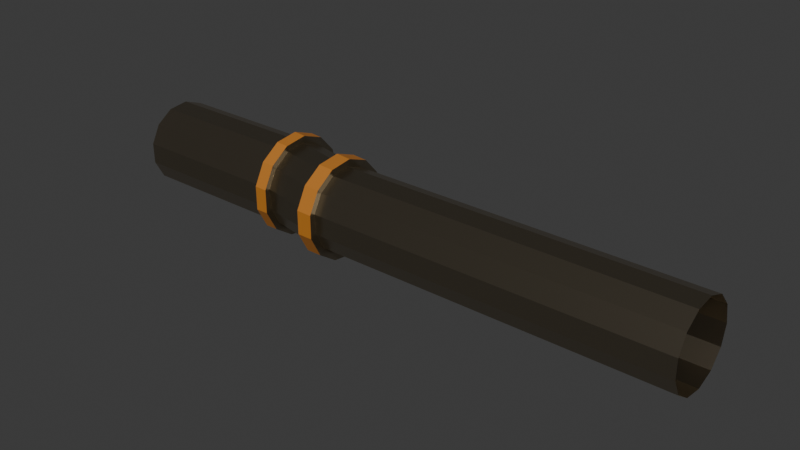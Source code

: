 # Source: ShortPipe1.blend  (saved by Blender 4.5.90; exported with 4.5.12 LTS)
import bpy
from mathutils import Matrix  # noqa: F401  (used for matrix-valued properties, if any)

bpy.ops.wm.read_factory_settings(use_empty=True)
scene = bpy.context.scene
scene.name = 'Scene'

# ---- collections
col_collection = bpy.data.collections.new('Collection'); scene.collection.children.link(col_collection)

# ---- materials (node trees are filled in below, after node groups)
mat_metal = bpy.data.materials.new('Metal')
mat_rust1 = bpy.data.materials.new('Rust1')

# ---- material node trees
mat_metal.use_nodes = True; mat_metal.node_tree.nodes.clear()
_N = mat_metal.node_tree.nodes; _L = mat_metal.node_tree.links
n0 = _N.new('ShaderNodeBsdfPrincipled'); n0.name = 'Principled BSDF'; n0.location = (-200, 100)
n0.inputs[0].default_value = (0.4205, 0.3581, 0.2619, 1.0)
n0.inputs[1].default_value = 1.0
n0.inputs[2].default_value = 0.3136
n1 = _N.new('ShaderNodeOutputMaterial'); n1.name = 'Material Output'; n1.location = (200, 100)
_L.new(n0.outputs[0], n1.inputs[0])
n1.is_active_output = True
mat_rust1.use_nodes = True; mat_rust1.node_tree.nodes.clear()
_N = mat_rust1.node_tree.nodes; _L = mat_rust1.node_tree.links
n0 = _N.new('ShaderNodeBsdfPrincipled'); n0.name = 'Principled BSDF'; n0.location = (-200, 100)
n0.inputs[0].default_value = (0.5275, 0.193, 0.02724, 1.0)
n1 = _N.new('ShaderNodeOutputMaterial'); n1.name = 'Material Output'; n1.location = (200, 100)
_L.new(n0.outputs[0], n1.inputs[0])
n1.is_active_output = True

# ---- world
world_world = bpy.data.worlds.new('World'); scene.world = world_world
world_world.use_nodes = True; world_world.node_tree.nodes.clear()
_N = world_world.node_tree.nodes; _L = world_world.node_tree.links
n0 = _N.new('ShaderNodeOutputWorld'); n0.name = 'World Output'; n0.location = (200, 100)
n1 = _N.new('ShaderNodeBackground'); n1.name = 'Background'; n1.location = (-200, 100)
n1.inputs[0].default_value = (0.05088, 0.05088, 0.05088, 1.0)
_L.new(n1.outputs[0], n0.inputs[0])
n0.is_active_output = True
world_world.color = (0.05088, 0.05088, 0.05088)
world_world.sun_shadow_jitter_overblur = 0.0

# ---- meshes
me_cylinder_001 = bpy.data.meshes.new('Cylinder.001')
me_cylinder_001.from_pydata([(-4.942, 1.274, -2.384e-06), (-4.94, 1.16, -0.4647), (-4.939, 0.8423, -0.823), (-4.938, 0.3947, -0.9927), (-4.938, -0.08041, -0.935), (-4.94, -0.4743, -0.6631), (-4.941, -0.6967, -0.2393), (-4.943, -0.6967, 0.2393), (-4.945, -0.4743, 0.6631), (-4.946, -0.08041, 0.935), (-4.946, 0.3947, 0.9927), (-4.946, 0.8423, 0.823), (-4.944, 1.16, 0.4647), (-1.245, -0.4743, 0.6631), (-1.24, 1.16, -0.4647), (-1.246, -0.08041, 0.935), (-1.239, 0.8423, -0.823), (-1.247, 0.3947, 0.9927), (-1.238, 0.3947, -0.9927), (-1.246, 0.8423, 0.823), (-1.239, -0.08041, -0.935), (-1.244, 1.16, 0.4647), (-1.24, -0.4743, -0.6631), (-1.241, -0.6967, -0.2393), (-1.243, -0.6967, 0.2393), (-1.242, 1.274, -1.431e-06), (0.6081, -0.9499, 0.2308), (0.6091, 0.9511, -1.669e-06), (0.6064, -0.7353, 0.6396), (0.611, 0.8407, -0.4482), (0.6053, -0.3554, 0.9018), (0.6124, 0.5345, -0.7938), (0.6051, 0.1029, 0.9575), (0.6131, 0.1029, -0.9575), (0.6058, 0.5345, 0.7938), (0.6128, -0.3554, -0.9018), (0.6072, 0.8407, 0.4482), (0.6117, -0.7353, -0.6396), (0.61, -0.9499, -0.2308), (0.289, -0.7279, 0.6469), (0.2935, 0.866, -0.4533), (0.2878, -0.3437, 0.9121), (0.295, 0.5564, -0.8028), (0.2876, 0.1198, 0.9684), (0.2957, 0.1198, -0.9684), (0.2883, 0.5564, 0.8028), (0.2954, -0.3437, -0.9121), (0.2898, 0.866, 0.4533), (0.2943, -0.7279, -0.6469), (0.2926, -0.9449, -0.2334), (0.2907, -0.9449, 0.2334), (0.2916, 0.9777, -1.669e-06), (-0.9832, -0.4805, 0.6571), (-0.9785, 1.139, -0.4605), (-0.9843, -0.09011, 0.9266), (-0.9771, 0.8242, -0.8155), (-0.9845, 0.3807, 0.9837), (-0.9764, 0.3807, -0.9837), (-0.9838, 0.8242, 0.8155), (-0.9766, -0.09011, -0.9266), (-0.9824, 1.139, 0.4605), (-0.9777, -0.4805, -0.6571), (-0.9795, -0.7009, -0.2372), (-0.9814, -0.7009, 0.2371), (-0.9805, 1.252, -1.431e-06), (-0.9634, 0.4114, 1.148), (-1.257, -0.5283, 0.722), (-1.252, 1.251, -0.506), (-1.258, -0.09946, 1.018), (-1.25, -0.09946, -1.018), (-1.256, 1.251, 0.506), (-1.254, 1.375, -1.431e-06), (-1.251, -0.5283, -0.722), (-1.269, 0.4277, 1.158), (-1.258, 0.4178, 1.081), (-1.258, 0.9051, 0.896), (-1.268, 0.9499, 0.9602), (-0.9541, -0.1379, -1.081), (-0.9646, -0.11, -1.009), (-0.9644, 0.4026, -1.071), (-0.9539, 0.4114, -1.148), (-1.26, 0.9499, -0.9602), (-1.25, 0.9051, -0.896), (-1.25, 0.4178, -1.081), (-1.259, 0.4277, -1.158), (-0.9618, -0.5933, 0.7666), (-0.9718, -0.535, 0.7154), (-0.9699, -0.775, 0.2582), (-0.9598, -0.8505, 0.2767), (-1.263, -0.8457, -0.2792), (-1.253, -0.7705, -0.2606), (-4.941, -0.6967, -0.2393), (-4.943, -0.6967, 0.2393), (-1.241, -0.6967, -0.2393), (0.6081, -0.9499, 0.2308), (-1.243, -0.6967, 0.2393), (-0.9814, -0.7009, 0.2371), (0.61, -0.9499, -0.2308), (8.91, -0.9499, -0.2308), (8.908, -0.9499, 0.2308), (0.2907, -0.9449, 0.2334), (0.2926, -0.9449, -0.2334), (-0.9795, -0.7009, -0.2372), (-1.255, -0.7705, 0.2606), (-1.265, -0.8457, 0.2792), (-0.9609, 1.296, 0.5373), (-0.9709, 1.228, 0.5014), (8.91, -0.9499, -0.2308), (8.911, -0.7353, -0.6396), (8.907, 0.8407, 0.4482), (8.912, -0.3554, -0.9018), (8.905, 0.5345, 0.7938), (8.913, 0.1029, -0.9575), (8.905, 0.1029, 0.9575), (8.912, 0.5345, -0.7938), (8.905, -0.3554, 0.9018), (8.91, 0.8407, -0.4482), (8.906, -0.7353, 0.6396), (8.909, 0.9511, -1.669e-06), (8.908, -0.9499, 0.2308), (0.6166, -0.9833, -0.2404), (0.6166, -0.9833, -0.2404), (0.2879, -0.7522, -0.6736), (0.2656, -0.8553, -0.7659), (0.6361, 1.002, 0.5307), (0.6137, 0.8812, 0.4667), (0.6129, -0.7599, 0.666), (0.6146, -0.9833, 0.2404), (0.6176, 0.8812, -0.4667), (0.6156, 0.9962, -1.669e-06), (0.6117, -0.3643, 0.9391), (0.6191, 0.5624, -0.8266), (0.6115, 0.1129, 0.997), (0.6198, 0.1129, -0.997), (0.6122, 0.5624, 0.8266), (0.6195, -0.3643, -0.9391), (0.6184, -0.7599, -0.666), (0.6383, 1.133, -1.669e-06), (0.2664, 0.6653, -0.9505), (0.2885, 0.5851, -0.836), (0.287, 0.9075, -0.4721), (0.2647, 1.032, -0.5367), (0.6352, -0.8641, 0.7573), (0.6339, -0.4142, 1.068), (0.2624, 1.164, -1.669e-06), (0.2851, 1.024, -1.669e-06), (0.2831, 0.9075, 0.472), (0.2602, 1.032, 0.5367), (0.6427, -0.4142, -1.068), (0.6414, -0.8641, -0.7573), (0.2579, -0.4003, 1.08), (0.2811, -0.3521, 0.9498), (0.2823, -0.7522, 0.6736), (0.2592, -0.8553, 0.7659), (0.2841, -0.9781, 0.2431), (0.2809, 0.1306, 1.008), (0.2893, 0.1306, -1.008), (0.2816, 0.5851, 0.836), (0.289, -0.3521, -0.9498), (0.2861, -0.9781, -0.2431), (0.2613, -1.112, 0.2764), (0.6372, -1.118, 0.2733), (0.6405, 1.002, -0.5307), (0.6422, 0.6395, -0.9398), (0.6336, 0.1284, 1.134), (0.643, 0.1284, -1.134), (0.6344, 0.6395, 0.9398), (0.6394, -1.118, -0.2733), (0.2577, 0.1485, 1.147), (0.2672, 0.1485, -1.147), (0.2585, 0.6653, 0.9505), (0.2669, -0.4003, -1.08), (0.2636, -1.112, -0.2764), (0.2861, -0.9781, -0.2431), (0.6146, -0.9833, 0.2404), (0.2841, -0.9781, 0.2431), (0.2613, -1.112, 0.2764), (0.6372, -1.118, 0.2733), (0.6394, -1.118, -0.2733), (0.2636, -1.112, -0.2764), (-0.9733, 0.4026, 1.071), (-0.9725, 0.8855, 0.8879), (-0.9626, 0.9288, 0.9515), (-0.9667, 1.228, -0.5014), (-0.9688, 1.351, -1.431e-06), (-0.973, -0.11, 1.009), (-0.9651, 0.8855, -0.8879), (-0.9659, -0.535, -0.7154), (-0.9678, -0.775, -0.2582), (-1.267, -0.5862, 0.7736), (-0.9564, 1.296, -0.5373), (-1.262, 1.32, -0.5422), (-0.9631, -0.1379, 1.081), (-1.269, -0.1266, 1.091), (-0.9547, 0.9288, -0.9515), (-1.26, -0.1266, -1.091), (-1.266, 1.32, 0.5422), (-0.9554, -0.5933, -0.7667), (-1.261, -0.5862, -0.7736), (-0.9575, -0.8505, -0.2767), (-1.263, -0.8457, -0.2792), (-1.264, 1.454, -1.431e-06), (-0.9586, 1.428, -1.431e-06), (-0.9575, -0.8505, -0.2767), (-0.9678, -0.775, -0.2582), (-1.265, -0.8457, 0.2792), (-1.255, -0.7705, 0.2606), (-1.253, -0.7705, -0.2606), (-0.9598, -0.8505, 0.2767), (-0.9699, -0.775, 0.2582)], [], [(7, 6, 91, 92), (197, 199, 89, 198), (24, 13, 8, 7), (25, 14, 1, 0), (13, 15, 9, 8), (14, 16, 2, 1), (15, 17, 10, 9), (16, 18, 3, 2), (17, 19, 11, 10), (18, 20, 4, 3), (19, 21, 12, 11), (20, 22, 5, 4), (21, 25, 0, 12), (22, 23, 6, 5), (180, 181, 182, 65), (75, 74, 73, 76), (79, 78, 77, 80), (83, 82, 81, 84), (87, 86, 85, 88), (181, 106, 105, 182), (74, 68, 193, 73), (184, 183, 190, 202), (90, 72, 198, 89), (78, 187, 197, 77), (82, 67, 191, 81), (86, 185, 192, 85), (50, 39, 52, 63), (51, 40, 53, 64), (39, 41, 54, 52), (40, 42, 55, 53), (41, 43, 56, 54), (42, 44, 57, 55), (43, 45, 58, 56), (44, 46, 59, 57), (45, 47, 60, 58), (46, 48, 61, 59), (47, 51, 64, 60), (48, 49, 62, 61), (88, 104, 205, 208), (104, 103, 206, 205), (45, 43, 155, 157), (35, 37, 136, 135), (97, 94, 174, 120), (44, 42, 139, 156), (34, 36, 125, 134), (43, 41, 151, 155), (33, 35, 135, 133), (42, 40, 140, 139), (32, 34, 134, 132), (41, 39, 152, 151), (31, 33, 133, 131), (40, 51, 145, 140), (30, 32, 132, 130), (100, 101, 173, 175), (94, 26, 127, 174), (39, 50, 154, 152), (101, 49, 159, 173), (29, 31, 131, 128), (28, 30, 130, 126), (49, 48, 122, 159), (27, 29, 128, 129), (51, 47, 146, 145), (57, 59, 78, 79), (18, 16, 82, 83), (96, 63, 87, 209), (56, 58, 181, 180), (19, 17, 74, 75), (55, 57, 79, 186), (20, 18, 83, 69), (95, 93, 207, 206), (54, 56, 180, 185), (21, 19, 75, 70), (62, 102, 204, 188), (102, 96, 209, 204), (53, 55, 186, 183), (22, 20, 69, 72), (93, 23, 90, 207), (52, 54, 185, 86), (25, 21, 70, 71), (64, 53, 183, 184), (23, 22, 72, 90), (63, 52, 86, 87), (24, 95, 206, 103), (13, 24, 103, 66), (61, 62, 188, 187), (14, 25, 71, 67), (62, 49, 101, 102), (93, 95, 92, 91), (60, 64, 184, 106), (36, 34, 111, 109), (94, 97, 98, 99), (34, 32, 113, 111), (32, 30, 115, 113), (97, 38, 107, 98), (33, 31, 114, 112), (35, 33, 112, 110), (28, 26, 119, 117), (38, 97, 120, 121), (101, 100, 96, 102), (26, 28, 126, 127), (48, 46, 158, 122), (15, 13, 66, 68), (59, 61, 187, 78), (26, 94, 99, 119), (31, 29, 116, 114), (38, 37, 108, 107), (37, 35, 110, 108), (29, 27, 118, 116), (30, 28, 117, 115), (27, 36, 109, 118), (16, 14, 67, 82), (50, 63, 96, 100), (58, 60, 106, 181), (47, 45, 157, 146), (37, 38, 121, 136), (46, 44, 156, 158), (24, 7, 92, 95), (6, 23, 93, 91), (50, 100, 175, 154), (36, 27, 129, 125), (17, 15, 68, 74), (172, 167, 178, 179), (156, 139, 138, 169), (130, 132, 164, 143), (136, 121, 167, 149), (155, 151, 150, 168), (128, 131, 163, 162), (159, 122, 123, 172), (125, 129, 137, 124), (139, 140, 141, 138), (126, 130, 143, 142), (145, 146, 147, 144), (135, 136, 149, 148), (151, 152, 153, 150), (161, 142, 153, 160), (137, 162, 141, 144), (142, 143, 150, 153), (162, 163, 138, 141), (143, 164, 168, 150), (163, 165, 169, 138), (164, 166, 170, 168), (165, 148, 171, 169), (166, 124, 147, 170), (148, 149, 123, 171), (124, 137, 144, 147), (149, 167, 172, 123), (131, 133, 165, 163), (157, 155, 168, 170), (132, 134, 166, 164), (158, 156, 169, 171), (152, 154, 160, 153), (133, 135, 148, 165), (146, 157, 170, 147), (127, 126, 142, 161), (140, 145, 144, 141), (134, 125, 124, 166), (122, 158, 171, 123), (129, 128, 162, 137), (175, 173, 179, 176), (178, 177, 176, 179), (120, 174, 177, 178), (159, 172, 179, 173), (167, 121, 120, 178), (160, 154, 175, 176), (127, 161, 177, 174), (161, 160, 176, 177), (105, 202, 201, 196), (77, 197, 198, 195), (182, 105, 196, 76), (80, 77, 195, 84), (65, 182, 76, 73), (194, 80, 84, 81), (192, 65, 73, 193), (190, 194, 81, 191), (85, 192, 193, 189), (202, 190, 191, 201), (88, 85, 189, 104), (71, 70, 196, 201), (106, 184, 202, 105), (68, 66, 189, 193), (183, 186, 194, 190), (72, 69, 195, 198), (187, 188, 199, 197), (67, 71, 201, 191), (185, 180, 65, 192), (70, 75, 76, 196), (66, 103, 104, 189), (186, 79, 80, 194), (69, 83, 84, 195), (89, 199, 203, 200), (206, 207, 200, 205), (203, 208, 205, 200), (204, 209, 208, 203), (90, 89, 200, 207), (87, 88, 208, 209), (199, 188, 204, 203)])
me_cylinder_001.polygons.foreach_set('material_index', [0, 1, 0, 0, 0, 0, 0, 0, 0, 0, 0, 0, 0, 0, 0, 0, 0, 0, 0, 0, 0, 0, 0, 0, 0, 0, 0, 0, 0, 0, 0, 0, 0, 0, 0, 0, 0, 0, 1, 0, 0, 0, 0, 0, 0, 0, 0, 0, 0, 0, 0, 0, 0, 0, 0, 0, 0, 0, 0, 0, 0, 0, 0, 0, 0, 0, 0, 0, 0, 0, 0, 0, 0, 0, 0, 0, 0, 0, 0, 0, 0, 0, 0, 0, 0, 0, 0, 0, 0, 0, 0, 0, 0, 0, 0, 0, 0, 0, 0, 0, 0, 0, 0, 0, 0, 0, 0, 0, 0, 0, 0, 0, 0, 0, 0, 0, 0, 0, 0, 0, 0, 1, 0, 0, 0, 0, 0, 0, 0, 0, 0, 0, 0, 0, 1, 1, 1, 1, 1, 1, 1, 1, 1, 1, 1, 1, 0, 0, 0, 0, 0, 0, 0, 0, 0, 0, 0, 0, 0, 1, 0, 0, 0, 0, 0, 1, 1, 1, 1, 1, 1, 1, 1, 1, 1, 1, 1, 0, 0, 0, 0, 0, 0, 0, 0, 0, 0, 0, 0, 1, 0, 1, 0, 0, 0, 0])
_uv = me_cylinder_001.uv_layers.new(name='UVMap')
_uv.uv.foreach_set('vector', [0.0, 0.0, 0.0, 0.0, 0.0, 0.0, 0.0, 0.0, 0.6154, 0.5, 0.5385, 0.5, 0.5385, 0.5, 0.6154, 0.5, 0.4615, 0.5, 0.3846, 0.5, 0.3846, 0.5, 0.4615, 0.5, 1.0, 0.5, 0.9231, 0.5, 0.9231, 0.5, 1.0, 0.5, 0.3846, 0.5, 0.3077, 0.5, 0.3077, 0.5, 0.3846, 0.5, 0.9231, 0.5, 0.8462, 0.5, 0.8462, 0.5, 0.9231, 0.5, 0.3077, 0.5, 0.2308, 0.5, 0.2308, 0.5, 0.3077, 0.5, 0.8462, 0.5, 0.7692, 0.5, 0.7692, 0.5, 0.8462, 0.5, 0.2308, 0.5, 0.1538, 0.5, 0.1538, 0.5, 0.2308, 0.5, 0.7692, 0.5, 0.6923, 0.5, 0.6923, 0.5, 0.7692, 0.5, 0.1538, 0.5, 0.07692, 0.5, 0.07692, 0.5, 0.1538, 0.5, 0.6923, 0.5, 0.6154, 0.5, 0.6154, 0.5, 0.6923, 0.5, 0.07692, 0.5, 4.47e-08, 0.5, 4.47e-08, 0.5, 0.07692, 0.5, 0.6154, 0.5, 0.5385, 0.5, 0.5385, 0.5, 0.6154, 0.5, 0.2308, 0.5, 0.1538, 0.5, 0.1538, 0.5, 0.2308, 0.5, 0.1538, 0.5, 0.2308, 0.5, 0.2308, 0.5, 0.1538, 0.5, 0.7692, 0.5, 0.6923, 0.5, 0.6923, 0.5, 0.7692, 0.5, 0.7692, 0.5, 0.8462, 0.5, 0.8462, 0.5, 0.7692, 0.5, 0.4615, 0.5, 0.3846, 0.5, 0.3846, 0.5, 0.4615, 0.5, 0.1538, 0.5, 0.07692, 0.5, 0.07692, 0.5, 0.1538, 0.5, 0.2308, 0.5, 0.3077, 0.5, 0.3077, 0.5, 0.2308, 0.5, 1.0, 0.5, 0.9231, 0.5, 0.9231, 0.5, 1.0, 0.5, 0.5385, 0.5, 0.6154, 0.5, 0.6154, 0.5, 0.5385, 0.5, 0.6923, 0.5, 0.6154, 0.5, 0.6154, 0.5, 0.6923, 0.5, 0.8462, 0.5, 0.9231, 0.5, 0.9231, 0.5, 0.8462, 0.5, 0.3846, 0.5, 0.3077, 0.5, 0.3077, 0.5, 0.3846, 0.5, 0.4615, 0.5, 0.3846, 0.5, 0.3846, 0.5, 0.4615, 0.5, 1.0, 0.5, 0.9231, 0.5, 0.9231, 0.5, 1.0, 0.5, 0.3846, 0.5, 0.3077, 0.5, 0.3077, 0.5, 0.3846, 0.5, 0.9231, 0.5, 0.8462, 0.5, 0.8462, 0.5, 0.9231, 0.5, 0.3077, 0.5, 0.2308, 0.5, 0.2308, 0.5, 0.3077, 0.5, 0.8462, 0.5, 0.7692, 0.5, 0.7692, 0.5, 0.8462, 0.5, 0.2308, 0.5, 0.1538, 0.5, 0.1538, 0.5, 0.2308, 0.5, 0.7692, 0.5, 0.6923, 0.5, 0.6923, 0.5, 0.7692, 0.5, 0.1538, 0.5, 0.07692, 0.5, 0.07692, 0.5, 0.1538, 0.5, 0.6923, 0.5, 0.6154, 0.5, 0.6154, 0.5, 0.6923, 0.5, 0.07692, 0.5, 4.47e-08, 0.5, -8.118e-08, 0.5, 0.07692, 0.5, 0.6154, 0.5, 0.5385, 0.5, 0.5385, 0.5, 0.6154, 0.5, 0.4615, 0.5, 0.4615, 0.5, 0.4615, 0.5, 0.4615, 0.5, 0.4615, 0.5, 0.4615, 0.5, 0.4615, 0.5, 0.4615, 0.5, 0.1538, 0.5, 0.2308, 0.5, 0.2308, 0.5, 0.1538, 0.5, 0.6923, 0.5, 0.6154, 0.5, 0.6154, 0.5, 0.6923, 0.5, 0.5385, 0.5, 0.4615, 0.5, 0.4615, 0.5, 0.5385, 0.5, 0.7692, 0.5, 0.8462, 0.5, 0.8462, 0.5, 0.7692, 0.5, 0.1538, 0.5, 0.07692, 0.5, 0.07692, 0.5, 0.1538, 0.5, 0.2308, 0.5, 0.3077, 0.5, 0.3077, 0.5, 0.2308, 0.5, 0.7692, 0.5, 0.6923, 0.5, 0.6923, 0.5, 0.7692, 0.5, 0.8462, 0.5, 0.9231, 0.5, 0.9231, 0.5, 0.8462, 0.5, 0.2308, 0.5, 0.1538, 0.5, 0.1538, 0.5, 0.2308, 0.5, 0.3077, 0.5, 0.3846, 0.5, 0.3846, 0.5, 0.3077, 0.5, 0.8462, 0.5, 0.7692, 0.5, 0.7692, 0.5, 0.8462, 0.5, 0.9231, 0.5, 1.0, 0.5, 1.0, 0.5, 0.9231, 0.5, 0.3077, 0.5, 0.2308, 0.5, 0.2308, 0.5, 0.3077, 0.5, 0.4615, 0.5, 0.5385, 0.5, 0.5385, 0.5, 0.4615, 0.5, 0.4615, 0.5, 0.4615, 0.5, 0.4615, 0.5, 0.4615, 0.5, 0.3846, 0.5, 0.4615, 0.5, 0.4615, 0.5, 0.3846, 0.5, 0.5385, 0.5, 0.5385, 0.5, 0.5385, 0.5, 0.5385, 0.5, 0.9231, 0.5, 0.8462, 0.5, 0.8462, 0.5, 0.9231, 0.5, 0.3846, 0.5, 0.3077, 0.5, 0.3077, 0.5, 0.3846, 0.5, 0.5385, 0.5, 0.6154, 0.5, 0.6154, 0.5, 0.5385, 0.5, 1.0, 0.5, 0.9231, 0.5, 0.9231, 0.5, 1.0, 0.5, 4.47e-08, 0.5, 0.07692, 0.5, 0.07692, 0.5, 4.47e-08, 0.5, 0.7692, 0.5, 0.6923, 0.5, 0.6923, 0.5, 0.7692, 0.5, 0.7692, 0.5, 0.8462, 0.5, 0.8462, 0.5, 0.7692, 0.5, 0.4615, 0.5, 0.4615, 0.5, 0.4615, 0.5, 0.4615, 0.5, 0.2308, 0.5, 0.1538, 0.5, 0.1538, 0.5, 0.2308, 0.5, 0.1538, 0.5, 0.2308, 0.5, 0.2308, 0.5, 0.1538, 0.5, 0.8462, 0.5, 0.7692, 0.5, 0.7692, 0.5, 0.8462, 0.5, 0.6923, 0.5, 0.7692, 0.5, 0.7692, 0.5, 0.6923, 0.5, 0.4615, 0.5, 0.5385, 0.5, 0.5385, 0.5, 0.4615, 0.5, 0.3077, 0.5, 0.2308, 0.5, 0.2308, 0.5, 0.3077, 0.5, 0.07692, 0.5, 0.1538, 0.5, 0.1538, 0.5, 0.07692, 0.5, 0.5385, 0.5, 0.5385, 0.5, 0.5385, 0.5, 0.5385, 0.5, 0.5385, 0.5, 0.4615, 0.5, 0.4615, 0.5, 0.5385, 0.5, 0.9231, 0.5, 0.8462, 0.5, 0.8462, 0.5, 0.9231, 0.5, 0.6154, 0.5, 0.6923, 0.5, 0.6923, 0.5, 0.6154, 0.5, 0.5385, 0.5, 0.5385, 0.5, 0.5385, 0.5, 0.5385, 0.5, 0.3846, 0.5, 0.3077, 0.5, 0.3077, 0.5, 0.3846, 0.5, 4.47e-08, 0.5, 0.07692, 0.5, 0.07692, 0.5, 4.47e-08, 0.5, 1.0, 0.5, 0.9231, 0.5, 0.9231, 0.5, 1.0, 0.5, 0.5385, 0.5, 0.6154, 0.5, 0.6154, 0.5, 0.5385, 0.5, 0.4615, 0.5, 0.3846, 0.5, 0.3846, 0.5, 0.4615, 0.5, 0.4615, 0.5, 0.4615, 0.5, 0.4615, 0.5, 0.4615, 0.5, 0.3846, 0.5, 0.4615, 0.5, 0.4615, 0.5, 0.3846, 0.5, 0.6154, 0.5, 0.5385, 0.5, 0.5385, 0.5, 0.6154, 0.5, 0.9231, 0.5, 1.0, 0.5, 1.0, 0.5, 0.9231, 0.5, 0.5385, 0.5, 0.5385, 0.5, 0.5385, 0.5, 0.5385, 0.5, 0.5385, 0.5, 0.4615, 0.5, 0.4615, 0.5, 0.5385, 0.5, 0.07692, 0.5, -8.118e-08, 0.5, -8.118e-08, 0.5, 0.07692, 0.5, 0.07692, 0.5, 0.1538, 0.5, 0.1538, 0.5, 0.07692, 0.5, 0.4615, 0.5, 0.5385, 0.5, 0.5385, 0.5, 0.4615, 0.5, 0.1538, 0.5, 0.2308, 0.5, 0.2308, 0.5, 0.1538, 0.5, 0.2308, 0.5, 0.3077, 0.5, 0.3077, 0.5, 0.2308, 0.5, 0.5385, 0.5, 0.5385, 0.5, 0.5385, 0.5, 0.5385, 0.5, 0.7692, 0.5, 0.8462, 0.5, 0.8462, 0.5, 0.7692, 0.5, 0.6923, 0.5, 0.7692, 0.5, 0.7692, 0.5, 0.6923, 0.5, 0.3846, 0.5, 0.4615, 0.5, 0.4615, 0.5, 0.3846, 0.5, 0.5385, 0.5, 0.5385, 0.5, 0.5385, 0.5, 0.5385, 0.5, 0.5385, 0.5, 0.4615, 0.5, 0.4615, 0.5, 0.5385, 0.5, 0.4615, 0.5, 0.3846, 0.5, 0.3846, 0.5, 0.4615, 0.5, 0.6154, 0.5, 0.6923, 0.5, 0.6923, 0.5, 0.6154, 0.5, 0.3077, 0.5, 0.3846, 0.5, 0.3846, 0.5, 0.3077, 0.5, 0.6923, 0.5, 0.6154, 0.5, 0.6154, 0.5, 0.6923, 0.5, 0.4615, 0.5, 0.4615, 0.5, 0.4615, 0.5, 0.4615, 0.5, 0.8462, 0.5, 0.9231, 0.5, 0.9231, 0.5, 0.8462, 0.5, 0.5385, 0.5, 0.6154, 0.5, 0.6154, 0.5, 0.5385, 0.5, 0.6154, 0.5, 0.6923, 0.5, 0.6923, 0.5, 0.6154, 0.5, 0.9231, 0.5, 1.0, 0.5, 1.0, 0.5, 0.9231, 0.5, 0.3077, 0.5, 0.3846, 0.5, 0.3846, 0.5, 0.3077, 0.5, 4.47e-08, 0.5, 0.07692, 0.5, 0.07692, 0.5, 4.47e-08, 0.5, 0.8462, 0.5, 0.9231, 0.5, 0.9231, 0.5, 0.8462, 0.5, 0.4615, 0.5, 0.4615, 0.5, 0.4615, 0.5, 0.4615, 0.5, 0.1538, 0.5, 0.07692, 0.5, 0.07692, 0.5, 0.1538, 0.5, 0.07692, 0.5, 0.1538, 0.5, 0.1538, 0.5, 0.07692, 0.5, 0.6154, 0.5, 0.5385, 0.5, 0.5385, 0.5, 0.6154, 0.5, 0.6923, 0.5, 0.7692, 0.5, 0.7692, 0.5, 0.6923, 0.5, 0.4615, 0.5, 0.4615, 0.5, 0.4615, 0.5, 0.4615, 0.5, 0.5385, 0.5, 0.5385, 0.5, 0.5385, 0.5, 0.5385, 0.5, 0.4615, 0.5, 0.4615, 0.5, 0.4615, 0.5, 0.4615, 0.5, 0.07692, 0.5, 4.47e-08, 0.5, 4.47e-08, 0.5, 0.07692, 0.5, 0.2308, 0.5, 0.3077, 0.5, 0.3077, 0.5, 0.2308, 0.5, 0.5385, 0.5, 0.5385, 0.5, 0.5385, 0.5, 0.5385, 0.5, 0.7692, 0.5, 0.8462, 0.5, 0.8462, 0.5, 0.7692, 0.5, 0.3077, 0.5, 0.2308, 0.5, 0.2308, 0.5, 0.3077, 0.5, 0.6154, 0.5, 0.5385, 0.5, 0.5385, 0.5, 0.6154, 0.5, 0.2308, 0.5, 0.3077, 0.5, 0.3077, 0.5, 0.2308, 0.5, 0.9231, 0.5, 0.8462, 0.5, 0.8462, 0.5, 0.9231, 0.5, 0.5385, 0.5, 0.6154, 0.5, 0.6154, 0.5, 0.5385, 0.5, 0.07692, 0.5, 4.47e-08, 0.5, 4.47e-08, 0.5, 0.07692, 0.5, 0.8462, 0.5, 0.9231, 0.5, 0.9231, 0.5, 0.8462, 0.5, 0.3846, 0.5, 0.3077, 0.5, 0.3077, 0.5, 0.3846, 0.5, 4.47e-08, 0.5, 0.07692, 0.5, 0.07692, 0.5, 4.47e-08, 0.5, 0.6923, 0.5, 0.6154, 0.5, 0.6154, 0.5, 0.6923, 0.5, 0.3077, 0.5, 0.3846, 0.5, 0.3846, 0.5, 0.3077, 0.5, 0.4615, 0.5, 0.3846, 0.5, 0.3846, 0.5, 0.4615, 0.5, 1.0, 0.5, 0.9231, 0.5, 0.9231, 0.5, 1.0, 0.5, 0.3846, 0.5, 0.3077, 0.5, 0.3077, 0.5, 0.3846, 0.5, 0.9231, 0.5, 0.8462, 0.5, 0.8462, 0.5, 0.9231, 0.5, 0.3077, 0.5, 0.2308, 0.5, 0.2308, 0.5, 0.3077, 0.5, 0.8462, 0.5, 0.7692, 0.5, 0.7692, 0.5, 0.8462, 0.5, 0.2308, 0.5, 0.1538, 0.5, 0.1538, 0.5, 0.2308, 0.5, 0.7692, 0.5, 0.6923, 0.5, 0.6923, 0.5, 0.7692, 0.5, 0.1538, 0.5, 0.07692, 0.5, 0.07692, 0.5, 0.1538, 0.5, 0.6923, 0.5, 0.6154, 0.5, 0.6154, 0.5, 0.6923, 0.5, 0.07692, 0.5, 4.47e-08, 0.5, 4.47e-08, 0.5, 0.07692, 0.5, 0.6154, 0.5, 0.5385, 0.5, 0.5385, 0.5, 0.6154, 0.5, 0.8462, 0.5, 0.7692, 0.5, 0.7692, 0.5, 0.8462, 0.5, 0.1538, 0.5, 0.2308, 0.5, 0.2308, 0.5, 0.1538, 0.5, 0.2308, 0.5, 0.1538, 0.5, 0.1538, 0.5, 0.2308, 0.5, 0.6923, 0.5, 0.7692, 0.5, 0.7692, 0.5, 0.6923, 0.5, 0.3846, 0.5, 0.4615, 0.5, 0.4615, 0.5, 0.3846, 0.5, 0.7692, 0.5, 0.6923, 0.5, 0.6923, 0.5, 0.7692, 0.5, 0.07692, 0.5, 0.1538, 0.5, 0.1538, 0.5, 0.07692, 0.5, 0.4615, 0.5, 0.3846, 0.5, 0.3846, 0.5, 0.4615, 0.5, 0.9231, 0.5, 1.0, 0.5, 1.0, 0.5, 0.9231, 0.5, 0.1538, 0.5, 0.07692, 0.5, 0.07692, 0.5, 0.1538, 0.5, 0.6154, 0.5, 0.6923, 0.5, 0.6923, 0.5, 0.6154, 0.5, 1.0, 0.5, 0.9231, 0.5, 0.9231, 0.5, 1.0, 0.5, 0.4615, 0.5, 0.5385, 0.5, 0.5385, 0.5, 0.4615, 0.5, 0.5385, 0.5, 0.4615, 0.5, 0.4615, 0.5, 0.5385, 0.5, 0.5385, 0.5, 0.4615, 0.5, 0.4615, 0.5, 0.5385, 0.5, 0.5385, 0.5, 0.5385, 0.5, 0.5385, 0.5, 0.5385, 0.5, 0.5385, 0.5, 0.5385, 0.5, 0.5385, 0.5, 0.5385, 0.5, 0.4615, 0.5, 0.4615, 0.5, 0.4615, 0.5, 0.4615, 0.5, 0.4615, 0.5, 0.4615, 0.5, 0.4615, 0.5, 0.4615, 0.5, 0.4615, 0.5, 0.4615, 0.5, 0.4615, 0.5, 0.4615, 0.5, 0.07692, 0.5, -8.118e-08, 0.5, 4.47e-08, 0.5, 0.07692, 0.5, 0.6923, 0.5, 0.6154, 0.5, 0.6154, 0.5, 0.6923, 0.5, 0.1538, 0.5, 0.07692, 0.5, 0.07692, 0.5, 0.1538, 0.5, 0.7692, 0.5, 0.6923, 0.5, 0.6923, 0.5, 0.7692, 0.5, 0.2308, 0.5, 0.1538, 0.5, 0.1538, 0.5, 0.2308, 0.5, 0.8462, 0.5, 0.7692, 0.5, 0.7692, 0.5, 0.8462, 0.5, 0.3077, 0.5, 0.2308, 0.5, 0.2308, 0.5, 0.3077, 0.5, 0.9231, 0.5, 0.8462, 0.5, 0.8462, 0.5, 0.9231, 0.5, 0.3846, 0.5, 0.3077, 0.5, 0.3077, 0.5, 0.3846, 0.5, 1.0, 0.5, 0.9231, 0.5, 0.9231, 0.5, 1.0, 0.5, 0.4615, 0.5, 0.3846, 0.5, 0.3846, 0.5, 0.4615, 0.5, 4.47e-08, 0.5, 0.07692, 0.5, 0.07692, 0.5, 4.47e-08, 0.5, 0.07692, 0.5, -8.118e-08, 0.5, -8.118e-08, 0.5, 0.07692, 0.5, 0.3077, 0.5, 0.3846, 0.5, 0.3846, 0.5, 0.3077, 0.5, 0.9231, 0.5, 0.8462, 0.5, 0.8462, 0.5, 0.9231, 0.5, 0.6154, 0.5, 0.6923, 0.5, 0.6923, 0.5, 0.6154, 0.5, 0.6154, 0.5, 0.5385, 0.5, 0.5385, 0.5, 0.6154, 0.5, 0.9231, 0.5, 1.0, 0.5, 1.0, 0.5, 0.9231, 0.5, 0.3077, 0.5, 0.2308, 0.5, 0.2308, 0.5, 0.3077, 0.5, 0.07692, 0.5, 0.1538, 0.5, 0.1538, 0.5, 0.07692, 0.5, 0.3846, 0.5, 0.4615, 0.5, 0.4615, 0.5, 0.3846, 0.5, 0.8462, 0.5, 0.7692, 0.5, 0.7692, 0.5, 0.8462, 0.5, 0.6923, 0.5, 0.7692, 0.5, 0.7692, 0.5, 0.6923, 0.5, 0.5385, 0.5, 0.5385, 0.5, 0.5385, 0.5, 0.5385, 0.5, 0.4615, 0.5, 0.5385, 0.5, 0.5385, 0.5, 0.4615, 0.5, 0.5385, 0.5, 0.4615, 0.5, 0.4615, 0.5, 0.5385, 0.5, 0.5385, 0.5, 0.4615, 0.5, 0.4615, 0.5, 0.5385, 0.5, 0.5385, 0.5, 0.5385, 0.5, 0.5385, 0.5, 0.5385, 0.5, 0.4615, 0.5, 0.4615, 0.5, 0.4615, 0.5, 0.4615, 0.5, 0.5385, 0.5, 0.5385, 0.5, 0.5385, 0.5, 0.5385, 0.5])
me_cylinder_001.materials.append(mat_metal)
me_cylinder_001.materials.append(mat_rust1)
me_cylinder_001.update()

# ---- objects
ob_metal = bpy.data.objects.new('Metal', me_cylinder_001)

# ---- transforms, parenting, visibility, modifiers, constraints
ob_metal.location = (0.0, 0.0, 0.0)

# ---- collection membership
col_collection.objects.link(ob_metal)

# ---- scene / render settings (as saved in the file)
scene.frame_start = 1; scene.frame_end = 250; scene.frame_set(1)
scene.render.engine = 'BLENDER_EEVEE_NEXT'
bpy.context.view_layer.update()

# ---- added for rendering (the .blend has no active camera and no usable light): camera, sun
cam_auto = bpy.data.cameras.new('AutoCamera')
cam_auto.lens = 50.0
cam_auto.sensor_width = 36.0
cam_auto.clip_end = 1000.0
ob_auto_camera = bpy.data.objects.new('AutoCamera', cam_auto)
scene.collection.objects.link(ob_auto_camera)
ob_auto_camera.location = (15.1996, -15.6919, 10.5732)
ob_auto_camera.rotation_euler = (1.09748, -7.21219e-08, 0.694738)
scene.camera = ob_auto_camera
light_auto_sun = bpy.data.lights.new('AutoSun', 'SUN')
light_auto_sun.energy = 3.0
light_auto_sun.angle = 0.0523599
ob_auto_sun = bpy.data.objects.new('AutoSun', light_auto_sun)
scene.collection.objects.link(ob_auto_sun)
ob_auto_sun.rotation_euler = (0.872665, 0.174533, 0.523599)
bpy.context.view_layer.update()
